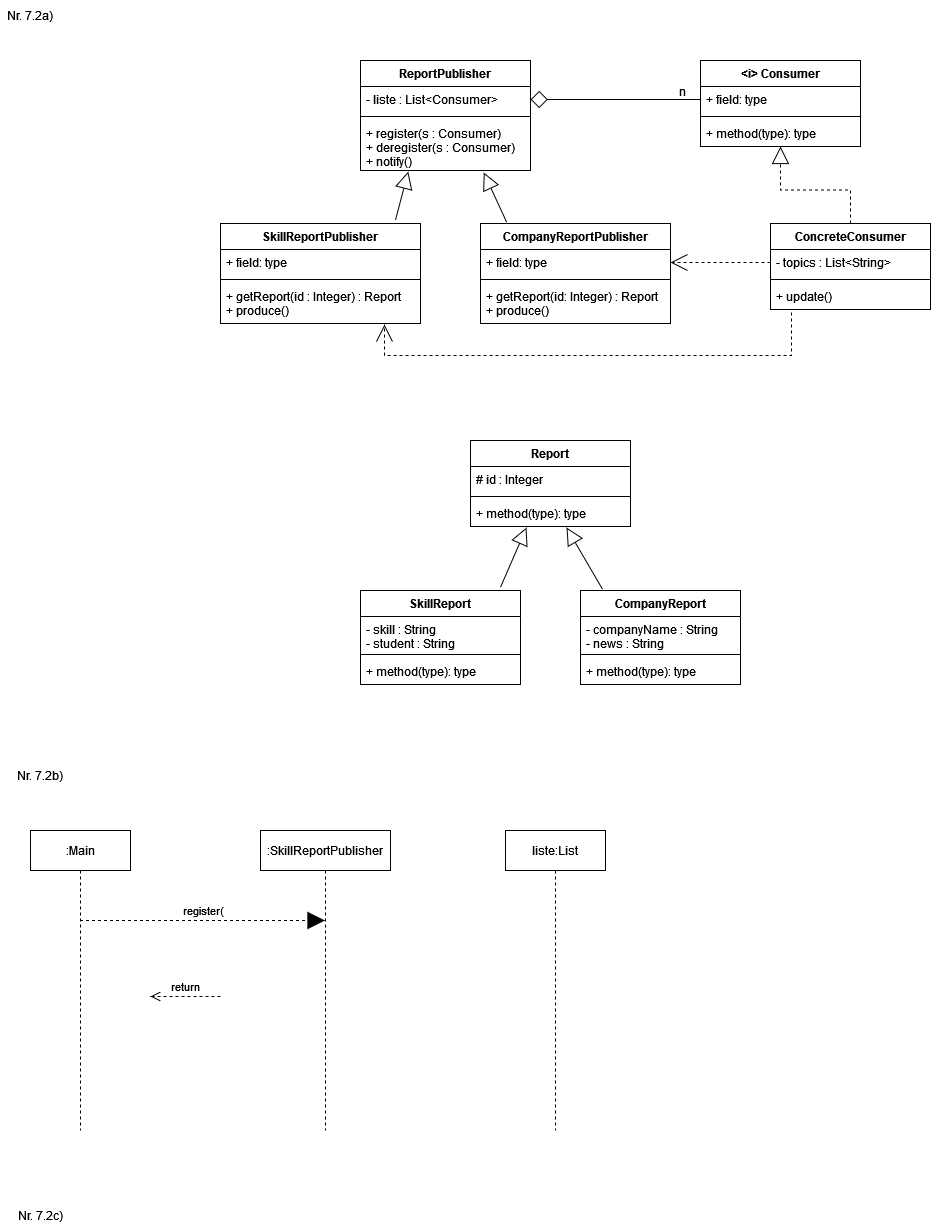

The diagram above was exported from draw.io. Its source (the exported page's mxGraphModel, read from the mxfile embedded in the PNG):
<mxGraphModel dx="1422" dy="752" grid="1" gridSize="10" guides="1" tooltips="1" connect="1" arrows="1" fold="1" page="1" pageScale="1" pageWidth="1169" pageHeight="827" math="0" shadow="0">
  <root>
    <mxCell id="0" />
    <mxCell id="1" parent="0" />
    <mxCell id="ew-hdma4uUtJrYVILKBg-1" value="ReportPublisher" style="swimlane;fontStyle=1;align=center;verticalAlign=top;childLayout=stackLayout;horizontal=1;startSize=26;horizontalStack=0;resizeParent=1;resizeParentMax=0;resizeLast=0;collapsible=1;marginBottom=0;" parent="1" vertex="1">
      <mxGeometry x="390" y="80" width="170" height="110" as="geometry" />
    </mxCell>
    <mxCell id="ew-hdma4uUtJrYVILKBg-2" value="- liste : List&lt;Consumer&gt;" style="text;strokeColor=none;fillColor=none;align=left;verticalAlign=top;spacingLeft=4;spacingRight=4;overflow=hidden;rotatable=0;points=[[0,0.5],[1,0.5]];portConstraint=eastwest;" parent="ew-hdma4uUtJrYVILKBg-1" vertex="1">
      <mxGeometry y="26" width="170" height="26" as="geometry" />
    </mxCell>
    <mxCell id="ew-hdma4uUtJrYVILKBg-3" value="" style="line;strokeWidth=1;fillColor=none;align=left;verticalAlign=middle;spacingTop=-1;spacingLeft=3;spacingRight=3;rotatable=0;labelPosition=right;points=[];portConstraint=eastwest;strokeColor=inherit;" parent="ew-hdma4uUtJrYVILKBg-1" vertex="1">
      <mxGeometry y="52" width="170" height="8" as="geometry" />
    </mxCell>
    <mxCell id="ew-hdma4uUtJrYVILKBg-4" value="+ register(s : Consumer)&#10;+ deregister(s : Consumer)&#10;+ notify()&#10;" style="text;strokeColor=none;fillColor=none;align=left;verticalAlign=top;spacingLeft=4;spacingRight=4;overflow=hidden;rotatable=0;points=[[0,0.5],[1,0.5]];portConstraint=eastwest;" parent="ew-hdma4uUtJrYVILKBg-1" vertex="1">
      <mxGeometry y="60" width="170" height="50" as="geometry" />
    </mxCell>
    <mxCell id="ew-hdma4uUtJrYVILKBg-5" value="SkillReportPublisher" style="swimlane;fontStyle=1;align=center;verticalAlign=top;childLayout=stackLayout;horizontal=1;startSize=26;horizontalStack=0;resizeParent=1;resizeParentMax=0;resizeLast=0;collapsible=1;marginBottom=0;" parent="1" vertex="1">
      <mxGeometry x="250" y="243" width="200" height="100" as="geometry" />
    </mxCell>
    <mxCell id="ew-hdma4uUtJrYVILKBg-6" value="+ field: type" style="text;strokeColor=none;fillColor=none;align=left;verticalAlign=top;spacingLeft=4;spacingRight=4;overflow=hidden;rotatable=0;points=[[0,0.5],[1,0.5]];portConstraint=eastwest;" parent="ew-hdma4uUtJrYVILKBg-5" vertex="1">
      <mxGeometry y="26" width="200" height="26" as="geometry" />
    </mxCell>
    <mxCell id="ew-hdma4uUtJrYVILKBg-7" value="" style="line;strokeWidth=1;fillColor=none;align=left;verticalAlign=middle;spacingTop=-1;spacingLeft=3;spacingRight=3;rotatable=0;labelPosition=right;points=[];portConstraint=eastwest;strokeColor=inherit;" parent="ew-hdma4uUtJrYVILKBg-5" vertex="1">
      <mxGeometry y="52" width="200" height="8" as="geometry" />
    </mxCell>
    <mxCell id="ew-hdma4uUtJrYVILKBg-8" value="+ getReport(id : Integer) : Report&#10;+ produce()" style="text;strokeColor=none;fillColor=none;align=left;verticalAlign=top;spacingLeft=4;spacingRight=4;overflow=hidden;rotatable=0;points=[[0,0.5],[1,0.5]];portConstraint=eastwest;" parent="ew-hdma4uUtJrYVILKBg-5" vertex="1">
      <mxGeometry y="60" width="200" height="40" as="geometry" />
    </mxCell>
    <mxCell id="ew-hdma4uUtJrYVILKBg-9" value="CompanyReportPublisher" style="swimlane;fontStyle=1;align=center;verticalAlign=top;childLayout=stackLayout;horizontal=1;startSize=26;horizontalStack=0;resizeParent=1;resizeParentMax=0;resizeLast=0;collapsible=1;marginBottom=0;" parent="1" vertex="1">
      <mxGeometry x="510" y="243" width="190" height="100" as="geometry" />
    </mxCell>
    <mxCell id="ew-hdma4uUtJrYVILKBg-10" value="+ field: type" style="text;strokeColor=none;fillColor=none;align=left;verticalAlign=top;spacingLeft=4;spacingRight=4;overflow=hidden;rotatable=0;points=[[0,0.5],[1,0.5]];portConstraint=eastwest;" parent="ew-hdma4uUtJrYVILKBg-9" vertex="1">
      <mxGeometry y="26" width="190" height="26" as="geometry" />
    </mxCell>
    <mxCell id="ew-hdma4uUtJrYVILKBg-11" value="" style="line;strokeWidth=1;fillColor=none;align=left;verticalAlign=middle;spacingTop=-1;spacingLeft=3;spacingRight=3;rotatable=0;labelPosition=right;points=[];portConstraint=eastwest;strokeColor=inherit;" parent="ew-hdma4uUtJrYVILKBg-9" vertex="1">
      <mxGeometry y="52" width="190" height="8" as="geometry" />
    </mxCell>
    <mxCell id="ew-hdma4uUtJrYVILKBg-12" value="+ getReport(id: Integer) : Report&#10;+ produce()&#10;" style="text;strokeColor=none;fillColor=none;align=left;verticalAlign=top;spacingLeft=4;spacingRight=4;overflow=hidden;rotatable=0;points=[[0,0.5],[1,0.5]];portConstraint=eastwest;" parent="ew-hdma4uUtJrYVILKBg-9" vertex="1">
      <mxGeometry y="60" width="190" height="40" as="geometry" />
    </mxCell>
    <mxCell id="ew-hdma4uUtJrYVILKBg-18" value="" style="endArrow=block;html=1;rounded=0;startArrow=none;startFill=0;endFill=0;startSize=15;endSize=15;exitX=0.138;exitY=-0.012;exitDx=0;exitDy=0;exitPerimeter=0;entryX=0.725;entryY=1.04;entryDx=0;entryDy=0;entryPerimeter=0;" parent="1" source="ew-hdma4uUtJrYVILKBg-9" target="ew-hdma4uUtJrYVILKBg-4" edge="1">
      <mxGeometry width="50" height="50" relative="1" as="geometry">
        <mxPoint x="600" y="250" as="sourcePoint" />
        <mxPoint x="510" y="200" as="targetPoint" />
      </mxGeometry>
    </mxCell>
    <mxCell id="ew-hdma4uUtJrYVILKBg-19" value="" style="endArrow=block;html=1;rounded=0;entryX=0.281;entryY=1.02;entryDx=0;entryDy=0;entryPerimeter=0;startArrow=none;startFill=0;endFill=0;startSize=15;endSize=15;exitX=0.875;exitY=-0.035;exitDx=0;exitDy=0;exitPerimeter=0;" parent="1" source="ew-hdma4uUtJrYVILKBg-5" edge="1" target="ew-hdma4uUtJrYVILKBg-4">
      <mxGeometry width="50" height="50" relative="1" as="geometry">
        <mxPoint x="560" y="250" as="sourcePoint" />
        <mxPoint x="456" y="186.98800000000006" as="targetPoint" />
      </mxGeometry>
    </mxCell>
    <mxCell id="ew-hdma4uUtJrYVILKBg-33" value="&lt;i&gt; Consumer" style="swimlane;fontStyle=1;align=center;verticalAlign=top;childLayout=stackLayout;horizontal=1;startSize=26;horizontalStack=0;resizeParent=1;resizeParentMax=0;resizeLast=0;collapsible=1;marginBottom=0;" parent="1" vertex="1">
      <mxGeometry x="730" y="80" width="160" height="86" as="geometry" />
    </mxCell>
    <mxCell id="ew-hdma4uUtJrYVILKBg-34" value="+ field: type" style="text;strokeColor=none;fillColor=none;align=left;verticalAlign=top;spacingLeft=4;spacingRight=4;overflow=hidden;rotatable=0;points=[[0,0.5],[1,0.5]];portConstraint=eastwest;" parent="ew-hdma4uUtJrYVILKBg-33" vertex="1">
      <mxGeometry y="26" width="160" height="26" as="geometry" />
    </mxCell>
    <mxCell id="ew-hdma4uUtJrYVILKBg-35" value="" style="line;strokeWidth=1;fillColor=none;align=left;verticalAlign=middle;spacingTop=-1;spacingLeft=3;spacingRight=3;rotatable=0;labelPosition=right;points=[];portConstraint=eastwest;strokeColor=inherit;" parent="ew-hdma4uUtJrYVILKBg-33" vertex="1">
      <mxGeometry y="52" width="160" height="8" as="geometry" />
    </mxCell>
    <mxCell id="ew-hdma4uUtJrYVILKBg-36" value="+ method(type): type" style="text;strokeColor=none;fillColor=none;align=left;verticalAlign=top;spacingLeft=4;spacingRight=4;overflow=hidden;rotatable=0;points=[[0,0.5],[1,0.5]];portConstraint=eastwest;" parent="ew-hdma4uUtJrYVILKBg-33" vertex="1">
      <mxGeometry y="60" width="160" height="26" as="geometry" />
    </mxCell>
    <mxCell id="oQaNgw_UayrMUfo_P0qA-3" value="" style="endArrow=none;html=1;rounded=0;entryX=0;entryY=0.5;entryDx=0;entryDy=0;exitX=1;exitY=0.5;exitDx=0;exitDy=0;endFill=0;startArrow=diamond;startFill=0;startSize=15;" edge="1" parent="1" source="ew-hdma4uUtJrYVILKBg-2" target="ew-hdma4uUtJrYVILKBg-34">
      <mxGeometry width="50" height="50" relative="1" as="geometry">
        <mxPoint x="560" y="360" as="sourcePoint" />
        <mxPoint x="610" y="310" as="targetPoint" />
      </mxGeometry>
    </mxCell>
    <mxCell id="oQaNgw_UayrMUfo_P0qA-4" value="Report" style="swimlane;fontStyle=1;align=center;verticalAlign=top;childLayout=stackLayout;horizontal=1;startSize=26;horizontalStack=0;resizeParent=1;resizeParentMax=0;resizeLast=0;collapsible=1;marginBottom=0;" vertex="1" parent="1">
      <mxGeometry x="500" y="460" width="160" height="86" as="geometry" />
    </mxCell>
    <mxCell id="oQaNgw_UayrMUfo_P0qA-5" value="# id : Integer" style="text;strokeColor=none;fillColor=none;align=left;verticalAlign=top;spacingLeft=4;spacingRight=4;overflow=hidden;rotatable=0;points=[[0,0.5],[1,0.5]];portConstraint=eastwest;" vertex="1" parent="oQaNgw_UayrMUfo_P0qA-4">
      <mxGeometry y="26" width="160" height="26" as="geometry" />
    </mxCell>
    <mxCell id="oQaNgw_UayrMUfo_P0qA-6" value="" style="line;strokeWidth=1;fillColor=none;align=left;verticalAlign=middle;spacingTop=-1;spacingLeft=3;spacingRight=3;rotatable=0;labelPosition=right;points=[];portConstraint=eastwest;strokeColor=inherit;" vertex="1" parent="oQaNgw_UayrMUfo_P0qA-4">
      <mxGeometry y="52" width="160" height="8" as="geometry" />
    </mxCell>
    <mxCell id="oQaNgw_UayrMUfo_P0qA-7" value="+ method(type): type" style="text;strokeColor=none;fillColor=none;align=left;verticalAlign=top;spacingLeft=4;spacingRight=4;overflow=hidden;rotatable=0;points=[[0,0.5],[1,0.5]];portConstraint=eastwest;" vertex="1" parent="oQaNgw_UayrMUfo_P0qA-4">
      <mxGeometry y="60" width="160" height="26" as="geometry" />
    </mxCell>
    <mxCell id="oQaNgw_UayrMUfo_P0qA-8" value="SkillReport" style="swimlane;fontStyle=1;align=center;verticalAlign=top;childLayout=stackLayout;horizontal=1;startSize=26;horizontalStack=0;resizeParent=1;resizeParentMax=0;resizeLast=0;collapsible=1;marginBottom=0;" vertex="1" parent="1">
      <mxGeometry x="390" y="610" width="160" height="94" as="geometry" />
    </mxCell>
    <mxCell id="oQaNgw_UayrMUfo_P0qA-9" value="- skill : String&#10;- student : String" style="text;strokeColor=none;fillColor=none;align=left;verticalAlign=top;spacingLeft=4;spacingRight=4;overflow=hidden;rotatable=0;points=[[0,0.5],[1,0.5]];portConstraint=eastwest;" vertex="1" parent="oQaNgw_UayrMUfo_P0qA-8">
      <mxGeometry y="26" width="160" height="34" as="geometry" />
    </mxCell>
    <mxCell id="oQaNgw_UayrMUfo_P0qA-10" value="" style="line;strokeWidth=1;fillColor=none;align=left;verticalAlign=middle;spacingTop=-1;spacingLeft=3;spacingRight=3;rotatable=0;labelPosition=right;points=[];portConstraint=eastwest;strokeColor=inherit;" vertex="1" parent="oQaNgw_UayrMUfo_P0qA-8">
      <mxGeometry y="60" width="160" height="8" as="geometry" />
    </mxCell>
    <mxCell id="oQaNgw_UayrMUfo_P0qA-11" value="+ method(type): type" style="text;strokeColor=none;fillColor=none;align=left;verticalAlign=top;spacingLeft=4;spacingRight=4;overflow=hidden;rotatable=0;points=[[0,0.5],[1,0.5]];portConstraint=eastwest;" vertex="1" parent="oQaNgw_UayrMUfo_P0qA-8">
      <mxGeometry y="68" width="160" height="26" as="geometry" />
    </mxCell>
    <mxCell id="oQaNgw_UayrMUfo_P0qA-12" value="CompanyReport" style="swimlane;fontStyle=1;align=center;verticalAlign=top;childLayout=stackLayout;horizontal=1;startSize=26;horizontalStack=0;resizeParent=1;resizeParentMax=0;resizeLast=0;collapsible=1;marginBottom=0;" vertex="1" parent="1">
      <mxGeometry x="610" y="610" width="160" height="94" as="geometry" />
    </mxCell>
    <mxCell id="oQaNgw_UayrMUfo_P0qA-13" value="- companyName : String&#10;- news : String&#10;" style="text;strokeColor=none;fillColor=none;align=left;verticalAlign=top;spacingLeft=4;spacingRight=4;overflow=hidden;rotatable=0;points=[[0,0.5],[1,0.5]];portConstraint=eastwest;" vertex="1" parent="oQaNgw_UayrMUfo_P0qA-12">
      <mxGeometry y="26" width="160" height="34" as="geometry" />
    </mxCell>
    <mxCell id="oQaNgw_UayrMUfo_P0qA-14" value="" style="line;strokeWidth=1;fillColor=none;align=left;verticalAlign=middle;spacingTop=-1;spacingLeft=3;spacingRight=3;rotatable=0;labelPosition=right;points=[];portConstraint=eastwest;strokeColor=inherit;" vertex="1" parent="oQaNgw_UayrMUfo_P0qA-12">
      <mxGeometry y="60" width="160" height="8" as="geometry" />
    </mxCell>
    <mxCell id="oQaNgw_UayrMUfo_P0qA-15" value="+ method(type): type" style="text;strokeColor=none;fillColor=none;align=left;verticalAlign=top;spacingLeft=4;spacingRight=4;overflow=hidden;rotatable=0;points=[[0,0.5],[1,0.5]];portConstraint=eastwest;" vertex="1" parent="oQaNgw_UayrMUfo_P0qA-12">
      <mxGeometry y="68" width="160" height="26" as="geometry" />
    </mxCell>
    <mxCell id="oQaNgw_UayrMUfo_P0qA-16" value="" style="endArrow=block;html=1;rounded=0;entryX=0.6;entryY=1.038;entryDx=0;entryDy=0;entryPerimeter=0;startArrow=none;startFill=0;endFill=0;startSize=15;endSize=15;exitX=0.138;exitY=-0.012;exitDx=0;exitDy=0;exitPerimeter=0;" edge="1" parent="1" source="oQaNgw_UayrMUfo_P0qA-12" target="oQaNgw_UayrMUfo_P0qA-7">
      <mxGeometry width="50" height="50" relative="1" as="geometry">
        <mxPoint x="700" y="610" as="sourcePoint" />
        <mxPoint x="750" y="560" as="targetPoint" />
      </mxGeometry>
    </mxCell>
    <mxCell id="oQaNgw_UayrMUfo_P0qA-17" value="" style="endArrow=block;html=1;rounded=0;entryX=0.6;entryY=1.038;entryDx=0;entryDy=0;entryPerimeter=0;startArrow=none;startFill=0;endFill=0;startSize=15;endSize=15;exitX=0.875;exitY=-0.035;exitDx=0;exitDy=0;exitPerimeter=0;" edge="1" parent="1" source="oQaNgw_UayrMUfo_P0qA-8">
      <mxGeometry width="50" height="50" relative="1" as="geometry">
        <mxPoint x="660" y="610" as="sourcePoint" />
        <mxPoint x="556" y="546.988" as="targetPoint" />
      </mxGeometry>
    </mxCell>
    <mxCell id="oQaNgw_UayrMUfo_P0qA-18" value="&lt;div&gt;n&lt;/div&gt;&lt;div&gt;&lt;br&gt;&lt;/div&gt;" style="text;html=1;strokeColor=none;fillColor=none;align=center;verticalAlign=middle;whiteSpace=wrap;rounded=0;" vertex="1" parent="1">
      <mxGeometry x="682" y="104" width="60" height="30" as="geometry" />
    </mxCell>
    <mxCell id="oQaNgw_UayrMUfo_P0qA-28" style="edgeStyle=orthogonalEdgeStyle;rounded=0;orthogonalLoop=1;jettySize=auto;html=1;entryX=0.5;entryY=1;entryDx=0;entryDy=0;startArrow=none;startFill=0;endArrow=block;endFill=0;startSize=15;dashed=1;endSize=15;" edge="1" parent="1" source="oQaNgw_UayrMUfo_P0qA-24" target="ew-hdma4uUtJrYVILKBg-33">
      <mxGeometry relative="1" as="geometry" />
    </mxCell>
    <mxCell id="oQaNgw_UayrMUfo_P0qA-24" value="ConcreteConsumer" style="swimlane;fontStyle=1;align=center;verticalAlign=top;childLayout=stackLayout;horizontal=1;startSize=26;horizontalStack=0;resizeParent=1;resizeParentMax=0;resizeLast=0;collapsible=1;marginBottom=0;" vertex="1" parent="1">
      <mxGeometry x="800" y="243" width="160" height="86" as="geometry" />
    </mxCell>
    <mxCell id="oQaNgw_UayrMUfo_P0qA-25" value="- topics : List&lt;String&gt;" style="text;strokeColor=none;fillColor=none;align=left;verticalAlign=top;spacingLeft=4;spacingRight=4;overflow=hidden;rotatable=0;points=[[0,0.5],[1,0.5]];portConstraint=eastwest;" vertex="1" parent="oQaNgw_UayrMUfo_P0qA-24">
      <mxGeometry y="26" width="160" height="26" as="geometry" />
    </mxCell>
    <mxCell id="oQaNgw_UayrMUfo_P0qA-26" value="" style="line;strokeWidth=1;fillColor=none;align=left;verticalAlign=middle;spacingTop=-1;spacingLeft=3;spacingRight=3;rotatable=0;labelPosition=right;points=[];portConstraint=eastwest;strokeColor=inherit;" vertex="1" parent="oQaNgw_UayrMUfo_P0qA-24">
      <mxGeometry y="52" width="160" height="8" as="geometry" />
    </mxCell>
    <mxCell id="oQaNgw_UayrMUfo_P0qA-27" value="+ update()" style="text;strokeColor=none;fillColor=none;align=left;verticalAlign=top;spacingLeft=4;spacingRight=4;overflow=hidden;rotatable=0;points=[[0,0.5],[1,0.5]];portConstraint=eastwest;" vertex="1" parent="oQaNgw_UayrMUfo_P0qA-24">
      <mxGeometry y="60" width="160" height="26" as="geometry" />
    </mxCell>
    <mxCell id="oQaNgw_UayrMUfo_P0qA-37" style="edgeStyle=orthogonalEdgeStyle;rounded=0;orthogonalLoop=1;jettySize=auto;html=1;dashed=1;startArrow=none;startFill=0;endArrow=open;endFill=0;startSize=15;endSize=15;" edge="1" parent="1" source="oQaNgw_UayrMUfo_P0qA-25" target="ew-hdma4uUtJrYVILKBg-10">
      <mxGeometry relative="1" as="geometry" />
    </mxCell>
    <mxCell id="oQaNgw_UayrMUfo_P0qA-38" style="edgeStyle=orthogonalEdgeStyle;rounded=0;orthogonalLoop=1;jettySize=auto;html=1;dashed=1;startArrow=none;startFill=0;endArrow=open;endFill=0;startSize=15;endSize=15;exitX=0.131;exitY=1.038;exitDx=0;exitDy=0;exitPerimeter=0;entryX=0.82;entryY=0.975;entryDx=0;entryDy=0;entryPerimeter=0;" edge="1" parent="1">
      <mxGeometry relative="1" as="geometry">
        <mxPoint x="820.96" y="331.98800000000006" as="sourcePoint" />
        <mxPoint x="414" y="344" as="targetPoint" />
        <Array as="points">
          <mxPoint x="821" y="375" />
          <mxPoint x="414" y="375" />
        </Array>
      </mxGeometry>
    </mxCell>
    <mxCell id="oQaNgw_UayrMUfo_P0qA-39" value="Nr. 7.2a)" style="text;html=1;strokeColor=none;fillColor=none;align=center;verticalAlign=middle;whiteSpace=wrap;rounded=0;" vertex="1" parent="1">
      <mxGeometry x="30" y="20" width="60" height="30" as="geometry" />
    </mxCell>
    <mxCell id="oQaNgw_UayrMUfo_P0qA-40" value="&lt;div&gt;Nr. 7.2b)&lt;/div&gt;" style="text;html=1;strokeColor=none;fillColor=none;align=center;verticalAlign=middle;whiteSpace=wrap;rounded=0;" vertex="1" parent="1">
      <mxGeometry x="40" y="780" width="60" height="30" as="geometry" />
    </mxCell>
    <mxCell id="oQaNgw_UayrMUfo_P0qA-41" value=":Main" style="shape=umlLifeline;perimeter=lifelinePerimeter;whiteSpace=wrap;html=1;container=1;collapsible=0;recursiveResize=0;outlineConnect=0;" vertex="1" parent="1">
      <mxGeometry x="60" y="850" width="100" height="300" as="geometry" />
    </mxCell>
    <mxCell id="oQaNgw_UayrMUfo_P0qA-42" value=":SkillReportPublisher" style="shape=umlLifeline;perimeter=lifelinePerimeter;whiteSpace=wrap;html=1;container=1;collapsible=0;recursiveResize=0;outlineConnect=0;" vertex="1" parent="1">
      <mxGeometry x="290" y="850" width="130" height="300" as="geometry" />
    </mxCell>
    <mxCell id="oQaNgw_UayrMUfo_P0qA-43" value="liste:List" style="shape=umlLifeline;perimeter=lifelinePerimeter;whiteSpace=wrap;html=1;container=1;collapsible=0;recursiveResize=0;outlineConnect=0;" vertex="1" parent="1">
      <mxGeometry x="535" y="850" width="100" height="300" as="geometry" />
    </mxCell>
    <mxCell id="oQaNgw_UayrMUfo_P0qA-45" value="register(" style="html=1;verticalAlign=bottom;endArrow=block;rounded=0;dashed=1;startSize=15;endSize=15;" edge="1" target="oQaNgw_UayrMUfo_P0qA-42" parent="1" source="oQaNgw_UayrMUfo_P0qA-41">
      <mxGeometry relative="1" as="geometry">
        <mxPoint x="180" y="940" as="sourcePoint" />
        <mxPoint x="250" y="940" as="targetPoint" />
        <Array as="points">
          <mxPoint x="300" y="940" />
        </Array>
      </mxGeometry>
    </mxCell>
    <mxCell id="oQaNgw_UayrMUfo_P0qA-46" value="return" style="html=1;verticalAlign=bottom;endArrow=open;dashed=1;endSize=8;exitX=0;exitY=0.95;rounded=0;" edge="1" parent="1">
      <mxGeometry relative="1" as="geometry">
        <mxPoint x="180" y="1016" as="targetPoint" />
        <mxPoint x="250" y="1016" as="sourcePoint" />
      </mxGeometry>
    </mxCell>
    <mxCell id="oQaNgw_UayrMUfo_P0qA-47" value="&lt;div&gt;Nr. 7.2c)&lt;/div&gt;" style="text;html=1;strokeColor=none;fillColor=none;align=center;verticalAlign=middle;whiteSpace=wrap;rounded=0;" vertex="1" parent="1">
      <mxGeometry x="40" y="1220" width="60" height="30" as="geometry" />
    </mxCell>
  </root>
</mxGraphModel>